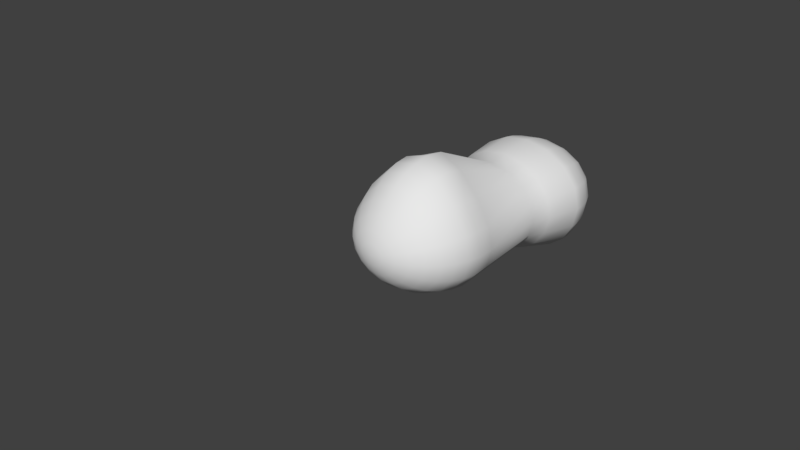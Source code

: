 # Source: ninja.blend  (saved by Blender 2.79.0; exported with 4.5.12 LTS)
import bpy
from mathutils import Matrix  # noqa: F401  (used for matrix-valued properties, if any)

bpy.ops.wm.read_factory_settings(use_empty=True)
scene = bpy.context.scene
scene.name = 'Scene'

# ---- collections
col_collection_1 = bpy.data.collections.new('Collection 1'); scene.collection.children.link(col_collection_1)

# ---- materials (node trees are filled in below, after node groups)
mat_material_001 = bpy.data.materials.new('Material.001')
mat_material_001.alpha_threshold = 0.0
mat_material_001.use_transparent_shadow = False
mat_material_001.roughness = 0.5

# ---- material node trees

# ---- world
world_world = bpy.data.worlds.new('World'); scene.world = world_world
world_world.color = (0.05088, 0.05088, 0.05088)
world_world.use_sun_shadow = False
world_world.sun_shadow_jitter_overblur = 0.0
world_world.cycles.sampling_method = 'MANUAL'

# ---- cameras
cam_camera = bpy.data.cameras.new('Camera')
cam_camera.clip_end = 100.0
cam_camera.lens = 35.0
cam_camera.sensor_width = 32.0
cam_camera.sensor_height = 18.0
cam_camera.ortho_scale = 7.314
cam_camera.dof.focus_distance = 0.0
cam_camera.dof.aperture_fstop = 128.0

# ---- meshes
me_sphere = bpy.data.meshes.new('Sphere')
me_sphere.from_pydata([(0.02031, 4.006, -0.1819), (0.1411, 3.732, -0.5837), (0.1928, 3.581, -0.6813), (0.2342, 3.408, -0.7538), (0.2513, 3.22, -0.7984), (3.553e-15, 1.025, -0.8135), (3.553e-15, 0.8302, -0.7984), (3.553e-15, 0.6426, -0.7538), (3.553e-15, 0.4697, -0.6813), (3.553e-15, 0.3182, -0.5837), (3.553e-15, 0.1938, -0.4648), (3.553e-15, 0.1014, -0.3291), (3.553e-15, 0.04448, -0.1819), (0.0932, 4.006, -0.1702), (0.1895, 3.949, -0.3062), (0.2897, 3.857, -0.4316), (0.3874, 3.732, -0.5414), (0.4735, 3.581, -0.6316), (0.5372, 3.408, -0.6986), (0.5679, 3.22, -0.7399), (0.3827, 1.025, -0.7538), (0.3753, 0.8302, -0.7399), (0.3536, 0.6426, -0.6986), (0.3182, 0.4697, -0.6316), (0.2706, 0.3182, -0.5414), (0.2126, 0.1938, -0.4316), (0.1464, 0.1014, -0.3062), (0.07466, 0.04448, -0.1702), (0.152, 4.006, -0.137), (0.2991, 3.949, -0.2411), (0.439, 3.857, -0.3371), (0.5645, 3.732, -0.4211), (0.6677, 3.581, -0.4902), (0.7416, 3.408, -0.5414), (0.781, 3.22, -0.573), (0.7071, 1.025, -0.5837), (0.6935, 0.8302, -0.573), (0.6533, 0.6426, -0.5414), (0.5879, 0.4697, -0.4902), (0.5, 0.3182, -0.4211), (0.3928, 0.1938, -0.3371), (0.2706, 0.1014, -0.2411), (0.1379, 0.04448, -0.137), (0.1889, 4.006, -0.08736), (0.3668, 3.949, -0.1437), (0.5306, 3.857, -0.1956), (0.6734, 3.732, -0.2411), (0.7891, 3.581, -0.2785), (0.8731, 3.408, -0.3062), (0.9223, 3.22, -0.3233), (0.9239, 1.025, -0.3291), (0.9061, 0.8302, -0.3233), (0.8536, 0.6426, -0.3062), (0.7682, 0.4697, -0.2785), (0.6533, 0.3182, -0.2411), (0.5133, 0.1938, -0.1956), (0.3536, 0.1014, -0.1437), (0.1802, 0.04448, -0.08736), (0.1993, 4.006, -0.02877), (0.3861, 3.949, -0.02877), (0.5578, 3.857, -0.02877), (0.7082, 3.732, -0.02877), (0.8317, 3.581, -0.02877), (0.9239, 3.408, -0.02877), (0.9808, 3.22, -0.02877), (1.0, 1.025, -0.02877), (0.9808, 0.8302, -0.02877), (0.9239, 0.6426, -0.02877), (0.8315, 0.4697, -0.02877), (0.7071, 0.3182, -0.02877), (0.5556, 0.1938, -0.02877), (0.3827, 0.1014, -0.02877), (0.1951, 0.04448, -0.02877), (0.1817, 4.006, 0.02982), (0.3536, 3.949, 0.08615), (0.5133, 3.857, 0.1381), (0.6533, 3.732, 0.1836), (0.7682, 3.581, 0.2209), (0.8536, 3.408, 0.2487), (0.9061, 3.22, 0.2658), (0.9239, 1.025, 0.2892), (0.9061, 0.8302, 0.2824), (0.8536, 0.6426, 0.2624), (0.7682, 0.4697, 0.2305), (0.6533, 0.3182, 0.189), (0.5133, 0.1938, 0.14), (0.3536, 0.1014, 0.08632), (0.1802, 0.04448, 0.02982), (0.1382, 4.006, 0.07949), (0.2706, 3.949, 0.1836), (0.3928, 3.857, 0.2795), (0.5, 3.732, 0.3636), (0.5879, 3.581, 0.4326), (0.6533, 3.408, 0.4839), (0.6935, 3.22, 0.5155), (0.7071, 1.025, 0.6391), (0.6935, 0.8302, 0.6221), (0.6533, 0.6426, 0.5731), (0.5879, 0.4697, 0.4979), (0.5, 0.3182, 0.4039), (0.3928, 0.1938, 0.2987), (0.2706, 0.1014, 0.189), (0.1379, 0.04448, 0.07956), (0.07467, 4.006, 0.1127), (0.1464, 3.949, 0.2487), (0.2126, 3.857, 0.374), (0.2706, 3.732, 0.4839), (0.3182, 3.581, 0.5741), (0.3536, 3.408, 0.6411), (0.3753, 3.22, 0.6823), (0.3827, 1.025, 0.9524), (0.3753, 0.8302, 0.9154), (0.3536, 0.6426, 0.8415), (0.3182, 0.4697, 0.719), (0.2706, 0.3182, 0.5731), (0.2126, 0.1938, 0.4176), (0.1464, 0.1014, 0.2624), (0.07466, 0.04448, 0.1135), (-6.902e-08, 4.006, 0.1243), (-1.137e-07, 3.949, 0.2715), (-1.435e-07, 3.857, 0.4072), (-8.392e-08, 3.732, 0.5261), (-2.329e-07, 3.581, 0.6237), (-2.031e-07, 3.408, 0.6962), (-1.435e-07, 3.22, 0.7409), (-2.329e-07, 1.025, 1.077), (-1.435e-07, 0.8302, 1.017), (-2.627e-07, 0.6426, 0.9373), (-2.329e-07, 0.4697, 0.8085), (-8.392e-08, 0.3182, 0.6391), (-1.584e-07, 0.1938, 0.4624), (-1.733e-07, 0.1014, 0.2892), (-5.412e-08, 0.04448, 0.1256), (3.553e-15, 0.02527, -0.02877), (-0.07465, 4.006, 0.1127), (-0.1464, 3.949, 0.2487), (-0.2126, 3.857, 0.374), (-0.2706, 3.732, 0.4839), (-0.3182, 3.581, 0.5741), (-0.3536, 3.408, 0.6411), (-0.3753, 3.22, 0.6823), (-0.3827, 1.025, 0.9524), (-0.3753, 0.8302, 0.9154), (-0.3536, 0.6426, 0.8415), (-0.3182, 0.4697, 0.719), (-0.2706, 0.3182, 0.5731), (-0.2126, 0.1938, 0.4176), (-0.1464, 0.1014, 0.2624), (-0.07466, 0.04448, 0.1135), (-0.1377, 4.006, 0.07949), (-0.2706, 3.949, 0.1836), (-0.3928, 3.857, 0.2795), (-0.5, 3.732, 0.3636), (-0.5879, 3.581, 0.4326), (-0.6533, 3.408, 0.4839), (-0.6935, 3.22, 0.5155), (-0.7071, 1.025, 0.6391), (-0.6935, 0.8302, 0.6221), (-0.6533, 0.6426, 0.5731), (-0.5879, 0.4697, 0.4979), (-0.5, 0.3182, 0.4039), (-0.3928, 0.1938, 0.2987), (-0.2706, 0.1014, 0.189), (-0.1379, 0.04448, 0.07956), (0.004524, 4.025, -0.02877), (-0.1788, 4.006, 0.02982), (-0.3535, 3.949, 0.08615), (-0.5133, 3.857, 0.1381), (-0.6533, 3.732, 0.1836), (-0.7682, 3.581, 0.2209), (-0.8536, 3.408, 0.2487), (-0.9061, 3.22, 0.2658), (-0.9239, 1.025, 0.2892), (-0.9061, 0.8302, 0.2824), (-0.8536, 0.6426, 0.2624), (-0.7682, 0.4697, 0.2305), (-0.6533, 0.3182, 0.189), (-0.5133, 0.1938, 0.14), (-0.3536, 0.1014, 0.08632), (-0.1802, 0.04448, 0.02982), (-0.1909, 4.006, -0.02877), (-0.3793, 3.949, -0.02877), (-0.5533, 3.857, -0.02877), (-0.706, 3.732, -0.02877), (-0.8312, 3.581, -0.02877), (-0.9239, 3.408, -0.02877), (-0.9808, 3.22, -0.02877), (-1.0, 1.025, -0.02877), (-0.9808, 0.8302, -0.02877), (-0.9239, 0.6426, -0.02877), (-0.8315, 0.4697, -0.02877), (-0.7071, 0.3182, -0.02877), (-0.5556, 0.1938, -0.02877), (-0.3827, 0.1014, -0.02877), (-0.1951, 0.04448, -0.02877), (-0.1715, 4.006, -0.08736), (-0.3403, 3.949, -0.1437), (-0.4959, 3.857, -0.1956), (-0.6332, 3.732, -0.2411), (-0.7472, 3.581, -0.2785), (-0.834, 3.408, -0.3062), (-0.89, 3.22, -0.3233), (-0.9239, 1.025, -0.3291), (-0.9061, 0.8302, -0.3233), (-0.8536, 0.6426, -0.3062), (-0.7682, 0.4697, -0.2785), (-0.6533, 0.3182, -0.2411), (-0.5133, 0.1938, -0.1956), (-0.3536, 0.1014, -0.1437), (-0.1802, 0.04448, -0.08736), (-0.1239, 4.006, -0.137), (-0.2421, 3.949, -0.2411), (-0.3467, 3.857, -0.3371), (-0.4355, 3.732, -0.4211), (-0.5082, 3.581, -0.4902), (-0.565, 3.408, -0.5414), (-0.606, 3.22, -0.573), (-0.7071, 1.025, -0.5837), (-0.6935, 0.8302, -0.573), (-0.6533, 0.6426, -0.5414), (-0.5879, 0.4697, -0.4902), (-0.5, 0.3182, -0.4211), (-0.3928, 0.1938, -0.3371), (-0.2706, 0.1014, -0.2411), (-0.1379, 0.04448, -0.137), (-0.05611, 4.006, -0.1702), (-0.1034, 3.949, -0.3062), (-0.1355, 3.857, -0.4316), (-0.1538, 3.732, -0.5414), (-0.1629, 3.581, -0.6316), (-0.1699, 3.408, -0.6986), (-0.1828, 3.22, -0.7399), (-0.3827, 1.025, -0.7538), (-0.3753, 0.8302, -0.7399), (-0.3536, 0.6426, -0.6986), (-0.3182, 0.4697, -0.6316), (-0.2706, 0.3182, -0.5414), (-0.2126, 0.1938, -0.4316), (-0.1464, 0.1014, -0.3062), (-0.07466, 0.04448, -0.1702), (0.04917, 3.949, -0.3291), (0.0907, 3.857, -0.4648), (0.2434, 3.093, -0.812), (0.5676, 3.093, -0.7524), (0.7874, 3.093, -0.5826), (0.9352, 3.093, -0.3285), (0.9981, 3.093, -0.02877), (0.9221, 3.093, 0.271), (0.7057, 3.093, 0.5251), (0.3819, 3.093, 0.6949), (-2.24e-07, 3.093, 0.7545), (-0.3819, 3.093, 0.6949), (-0.7057, 3.093, 0.5251), (-0.9221, 3.093, 0.271), (-0.9981, 3.093, -0.02877), (-0.909, 3.093, -0.3285), (-0.6241, 3.093, -0.5826), (-0.1963, 3.093, -0.7524), (0.1163, 2.589, -0.7292), (0.4294, 2.589, -0.6759), (0.6644, 2.589, -0.524), (0.8262, 2.589, -0.2968), (0.8925, 2.589, -0.02877), (0.8246, 2.589, 0.2393), (0.6311, 2.589, 0.4665), (0.3416, 2.589, 0.6183), (-1.96e-07, 2.589, 0.6717), (-0.3416, 2.589, 0.6183), (-0.6311, 2.589, 0.4665), (-0.8246, 2.589, 0.2393), (-0.8925, 2.589, -0.02877), (-0.823, 2.589, -0.2968), (-0.5978, 2.589, -0.524), (-0.2537, 2.589, -0.6759), (0.03692, 2.312, -0.6705), (0.3373, 2.312, -0.6216), (0.582, 2.312, -0.4825), (0.7555, 2.312, -0.2743), (0.8177, 2.312, -0.02877), (0.7555, 2.312, 0.2168), (0.5782, 2.312, 0.425), (0.3129, 2.312, 0.5641), (-1.763e-07, 2.312, 0.6129), (-0.3129, 2.312, 0.5641), (-0.5782, 2.312, 0.425), (-0.7555, 2.312, 0.2168), (-0.8177, 2.312, -0.02877), (-0.7555, 2.312, -0.2743), (-0.5745, 2.312, -0.4825), (-0.2886, 2.312, -0.6216), (0.007485, 1.286, -0.7845), (0.3735, 1.286, -0.727), (0.6817, 1.286, -0.5632), (0.8897, 1.286, -0.318), (0.963, 1.286, -0.02877), (0.8897, 1.286, 0.2745), (0.681, 1.286, 0.5957), (0.3685, 1.286, 0.9022), (-2.214e-07, 1.286, 1.055), (-0.3685, 1.286, 0.9022), (-0.681, 1.286, 0.5957), (-0.8897, 1.286, 0.2745), (-0.963, 1.286, -0.02877), (-0.8897, 1.286, -0.318), (-0.6802, 1.286, -0.5632), (-0.3636, 1.286, -0.727)], [], [(4, 3, 18, 19), (12, 11, 26, 27), (242, 4, 19, 243), (0, 164, 13), (133, 12, 27), (6, 5, 20, 21), (240, 0, 13, 14), (7, 6, 21, 22), (241, 240, 14, 15), (8, 7, 22, 23), (1, 241, 15, 16), (9, 8, 23, 24), (2, 1, 16, 17), (10, 9, 24, 25), (3, 2, 17, 18), (11, 10, 25, 26), (18, 17, 32, 33), (26, 25, 40, 41), (19, 18, 33, 34), (27, 26, 41, 42), (243, 19, 34, 244), (13, 164, 28), (133, 27, 42), (21, 20, 35, 36), (14, 13, 28, 29), (22, 21, 36, 37), (15, 14, 29, 30), (23, 22, 37, 38), (16, 15, 30, 31), (24, 23, 38, 39), (17, 16, 31, 32), (25, 24, 39, 40), (37, 36, 51, 52), (30, 29, 44, 45), (38, 37, 52, 53), (31, 30, 45, 46), (39, 38, 53, 54), (32, 31, 46, 47), (40, 39, 54, 55), (33, 32, 47, 48), (41, 40, 55, 56), (34, 33, 48, 49), (42, 41, 56, 57), (244, 34, 49, 245), (28, 164, 43), (133, 42, 57), (36, 35, 50, 51), (29, 28, 43, 44), (56, 55, 70, 71), (49, 48, 63, 64), (57, 56, 71, 72), (245, 49, 64, 246), (43, 164, 58), (133, 57, 72), (51, 50, 65, 66), (44, 43, 58, 59), (52, 51, 66, 67), (45, 44, 59, 60), (53, 52, 67, 68), (46, 45, 60, 61), (54, 53, 68, 69), (47, 46, 61, 62), (55, 54, 69, 70), (48, 47, 62, 63), (60, 59, 74, 75), (68, 67, 82, 83), (61, 60, 75, 76), (69, 68, 83, 84), (62, 61, 76, 77), (70, 69, 84, 85), (63, 62, 77, 78), (71, 70, 85, 86), (64, 63, 78, 79), (72, 71, 86, 87), (246, 64, 79, 247), (58, 164, 73), (133, 72, 87), (66, 65, 80, 81), (59, 58, 73, 74), (67, 66, 81, 82), (79, 78, 93, 94), (87, 86, 101, 102), (247, 79, 94, 248), (73, 164, 88), (133, 87, 102), (81, 80, 95, 96), (74, 73, 88, 89), (82, 81, 96, 97), (75, 74, 89, 90), (83, 82, 97, 98), (76, 75, 90, 91), (84, 83, 98, 99), (77, 76, 91, 92), (85, 84, 99, 100), (78, 77, 92, 93), (86, 85, 100, 101), (98, 97, 112, 113), (91, 90, 105, 106), (99, 98, 113, 114), (92, 91, 106, 107), (100, 99, 114, 115), (93, 92, 107, 108), (101, 100, 115, 116), (94, 93, 108, 109), (102, 101, 116, 117), (248, 94, 109, 249), (88, 164, 103), (133, 102, 117), (96, 95, 110, 111), (89, 88, 103, 104), (97, 96, 111, 112), (90, 89, 104, 105), (117, 116, 131, 132), (249, 109, 124, 250), (103, 164, 118), (133, 117, 132), (111, 110, 125, 126), (104, 103, 118, 119), (112, 111, 126, 127), (105, 104, 119, 120), (113, 112, 127, 128), (106, 105, 120, 121), (114, 113, 128, 129), (107, 106, 121, 122), (115, 114, 129, 130), (108, 107, 122, 123), (116, 115, 130, 131), (109, 108, 123, 124), (129, 128, 144, 145), (122, 121, 137, 138), (130, 129, 145, 146), (123, 122, 138, 139), (131, 130, 146, 147), (124, 123, 139, 140), (132, 131, 147, 148), (250, 124, 140, 251), (118, 164, 134), (133, 132, 148), (126, 125, 141, 142), (119, 118, 134, 135), (127, 126, 142, 143), (120, 119, 135, 136), (128, 127, 143, 144), (121, 120, 136, 137), (134, 164, 149), (133, 148, 163), (142, 141, 156, 157), (135, 134, 149, 150), (143, 142, 157, 158), (136, 135, 150, 151), (144, 143, 158, 159), (137, 136, 151, 152), (145, 144, 159, 160), (138, 137, 152, 153), (146, 145, 160, 161), (139, 138, 153, 154), (147, 146, 161, 162), (140, 139, 154, 155), (148, 147, 162, 163), (251, 140, 155, 252), (153, 152, 168, 169), (161, 160, 176, 177), (154, 153, 169, 170), (162, 161, 177, 178), (155, 154, 170, 171), (163, 162, 178, 179), (252, 155, 171, 253), (149, 164, 165), (133, 163, 179), (157, 156, 172, 173), (150, 149, 165, 166), (158, 157, 173, 174), (151, 150, 166, 167), (159, 158, 174, 175), (152, 151, 167, 168), (160, 159, 175, 176), (173, 172, 187, 188), (166, 165, 180, 181), (174, 173, 188, 189), (167, 166, 181, 182), (175, 174, 189, 190), (168, 167, 182, 183), (176, 175, 190, 191), (169, 168, 183, 184), (177, 176, 191, 192), (170, 169, 184, 185), (178, 177, 192, 193), (171, 170, 185, 186), (179, 178, 193, 194), (253, 171, 186, 254), (165, 164, 180), (133, 179, 194), (192, 191, 206, 207), (185, 184, 199, 200), (193, 192, 207, 208), (186, 185, 200, 201), (194, 193, 208, 209), (254, 186, 201, 255), (180, 164, 195), (133, 194, 209), (188, 187, 202, 203), (181, 180, 195, 196), (189, 188, 203, 204), (182, 181, 196, 197), (190, 189, 204, 205), (183, 182, 197, 198), (191, 190, 205, 206), (184, 183, 198, 199), (196, 195, 210, 211), (204, 203, 218, 219), (197, 196, 211, 212), (205, 204, 219, 220), (198, 197, 212, 213), (206, 205, 220, 221), (199, 198, 213, 214), (207, 206, 221, 222), (200, 199, 214, 215), (208, 207, 222, 223), (201, 200, 215, 216), (209, 208, 223, 224), (255, 201, 216, 256), (195, 164, 210), (133, 209, 224), (203, 202, 217, 218), (215, 214, 229, 230), (223, 222, 237, 238), (216, 215, 230, 231), (224, 223, 238, 239), (256, 216, 231, 257), (210, 164, 225), (133, 224, 239), (218, 217, 232, 233), (211, 210, 225, 226), (219, 218, 233, 234), (212, 211, 226, 227), (220, 219, 234, 235), (213, 212, 227, 228), (221, 220, 235, 236), (214, 213, 228, 229), (222, 221, 236, 237), (234, 233, 6, 7), (227, 226, 240, 241), (235, 234, 7, 8), (228, 227, 241, 1), (236, 235, 8, 9), (229, 228, 1, 2), (237, 236, 9, 10), (230, 229, 2, 3), (238, 237, 10, 11), (231, 230, 3, 4), (239, 238, 11, 12), (257, 231, 4, 242), (225, 164, 0), (133, 239, 12), (233, 232, 5, 6), (226, 225, 0, 240), (273, 257, 242, 258), (272, 256, 257, 273), (271, 255, 256, 272), (270, 254, 255, 271), (269, 253, 254, 270), (268, 252, 253, 269), (267, 251, 252, 268), (266, 250, 251, 267), (265, 249, 250, 266), (264, 248, 249, 265), (263, 247, 248, 264), (262, 246, 247, 263), (261, 245, 246, 262), (260, 244, 245, 261), (259, 243, 244, 260), (258, 242, 243, 259), (274, 258, 259, 275), (275, 259, 260, 276), (276, 260, 261, 277), (277, 261, 262, 278), (278, 262, 263, 279), (279, 263, 264, 280), (280, 264, 265, 281), (281, 265, 266, 282), (282, 266, 267, 283), (283, 267, 268, 284), (284, 268, 269, 285), (285, 269, 270, 286), (286, 270, 271, 287), (287, 271, 272, 288), (288, 272, 273, 289), (289, 273, 258, 274), (305, 289, 274, 290), (304, 288, 289, 305), (303, 287, 288, 304), (302, 286, 287, 303), (301, 285, 286, 302), (300, 284, 285, 301), (299, 283, 284, 300), (298, 282, 283, 299), (297, 281, 282, 298), (296, 280, 281, 297), (295, 279, 280, 296), (294, 278, 279, 295), (293, 277, 278, 294), (292, 276, 277, 293), (291, 275, 276, 292), (290, 274, 275, 291), (5, 290, 291, 20), (20, 291, 292, 35), (35, 292, 293, 50), (50, 293, 294, 65), (65, 294, 295, 80), (80, 295, 296, 95), (95, 296, 297, 110), (110, 297, 298, 125), (125, 298, 299, 141), (141, 299, 300, 156), (156, 300, 301, 172), (172, 301, 302, 187), (187, 302, 303, 202), (202, 303, 304, 217), (217, 304, 305, 232), (232, 305, 290, 5)])
me_sphere.polygons.foreach_set('use_smooth', [True] * 320)
_uv = me_sphere.uv_layers.new(name='UVMap')
_uv.uv.foreach_set('vector', [0.1829, 0.5759, 0.1817, 0.6117, 0.1192, 0.6117, 0.1166, 0.5759, 0.4381, 0.9239, 0.464, 0.9148, 0.4647, 0.938, 0.4384, 0.9357, 0.1833, 0.5518, 0.1829, 0.5759, 0.1166, 0.5759, 0.1158, 0.5518, 0.7551, 0.8566, 0.729, 0.8521, 0.7551, 0.8424, 0.4116, 0.9291, 0.4381, 0.9239, 0.4384, 0.9357, 0.1827, 0.1268, 0.1832, 0.1633, 0.1156, 0.1633, 0.1164, 0.1268, 0.7798, 0.8611, 0.7551, 0.8566, 0.7551, 0.8424, 0.7798, 0.8331, 0.1815, 0.09209, 0.1827, 0.1268, 0.1164, 0.1268, 0.119, 0.09209, 0.8021, 0.8652, 0.7798, 0.8611, 0.7798, 0.8331, 0.8021, 0.8247, 0.1795, 0.06049, 0.1815, 0.09209, 0.119, 0.09209, 0.1232, 0.06049, 0.1769, 0.6748, 0.1736, 0.6996, 0.1361, 0.6996, 0.1291, 0.6748, 0.1767, 0.03321, 0.1795, 0.06049, 0.1232, 0.06049, 0.1289, 0.03321, 0.1796, 0.6451, 0.1769, 0.6748, 0.1291, 0.6748, 0.1234, 0.6451, 0.1734, 0.0113, 0.1767, 0.03321, 0.1289, 0.03321, 0.1358, 0.0113, 0.1817, 0.6117, 0.1796, 0.6451, 0.1234, 0.6451, 0.1192, 0.6117, 0.464, 0.9148, 0.4884, 0.9023, 0.4895, 0.936, 0.4647, 0.938, 0.1192, 0.6117, 0.1234, 0.6451, 0.07301, 0.6463, 0.06316, 0.6131, 0.4647, 0.938, 0.4895, 0.936, 0.479, 0.966, 0.4575, 0.9587, 0.1166, 0.5759, 0.1192, 0.6117, 0.06316, 0.6131, 0.0571, 0.5774, 0.4384, 0.9357, 0.4647, 0.938, 0.4575, 0.9587, 0.4348, 0.9462, 0.1158, 0.5518, 0.1166, 0.5759, 0.0571, 0.5774, 0.05525, 0.5533, 0.7551, 0.8424, 0.729, 0.8521, 0.7511, 0.8297, 0.4116, 0.9291, 0.4384, 0.9357, 0.4348, 0.9462, 0.1164, 0.1268, 0.1156, 0.1633, 0.05492, 0.1647, 0.05695, 0.1282, 0.7798, 0.8331, 0.7551, 0.8424, 0.7511, 0.8297, 0.7719, 0.8081, 0.119, 0.09209, 0.1164, 0.1268, 0.05695, 0.1282, 0.06299, 0.09344, 0.8021, 0.8247, 0.7798, 0.8331, 0.7719, 0.8081, 0.7907, 0.7884, 0.1232, 0.06049, 0.119, 0.09209, 0.06299, 0.09344, 0.07282, 0.06171, 0.1291, 0.6748, 0.1361, 0.6996, 0.1024, 0.7004, 0.08625, 0.6758, 0.1289, 0.03321, 0.1232, 0.06049, 0.07282, 0.06171, 0.08604, 0.03425, 0.1234, 0.6451, 0.1291, 0.6748, 0.08625, 0.6758, 0.07301, 0.6463, 0.1358, 0.0113, 0.1289, 0.03321, 0.08604, 0.03425, 0.1022, 0.01211, 0.06299, 0.09344, 0.05695, 0.1282, 0.01336, 0.1309, 0.02193, 0.09594, 0.7907, 0.7884, 0.7719, 0.8081, 0.7574, 0.7899, 0.7695, 0.7619, 0.07282, 0.06171, 0.06299, 0.09344, 0.02193, 0.09594, 0.03586, 0.06396, 0.8066, 0.7712, 0.7907, 0.7884, 0.7695, 0.7619, 0.7797, 0.7374, 0.08604, 0.03425, 0.07282, 0.06171, 0.03586, 0.06396, 0.05461, 0.03616, 0.07301, 0.6463, 0.08625, 0.6758, 0.05482, 0.6777, 0.03605, 0.6486, 0.1022, 0.01211, 0.08604, 0.03425, 0.05461, 0.03616, 0.07746, 0.01362, 0.06316, 0.6131, 0.07301, 0.6463, 0.03605, 0.6486, 0.0221, 0.6156, 0.4575, 0.9587, 0.479, 0.966, 0.4587, 0.9877, 0.4435, 0.9736, 0.0571, 0.5774, 0.06316, 0.6131, 0.0221, 0.6156, 0.01351, 0.58, 0.4348, 0.9462, 0.4575, 0.9587, 0.4435, 0.9736, 0.4276, 0.9538, 0.05525, 0.5533, 0.0571, 0.5774, 0.01351, 0.58, 0.01089, 0.556, 0.7511, 0.8297, 0.729, 0.8521, 0.7437, 0.8203, 0.4116, 0.9291, 0.4348, 0.9462, 0.4276, 0.9538, 0.05695, 0.1282, 0.05492, 0.1647, 0.01047, 0.1674, 0.01336, 0.1309, 0.7719, 0.8081, 0.7511, 0.8297, 0.7437, 0.8203, 0.7574, 0.7899, 0.6853, 0.6986, 0.6694, 0.6789, 0.6957, 0.6775, 0.7034, 0.6977, 0.6305, 0.1054, 0.6358, 0.07096, 0.6795, 0.06863, 0.6769, 0.1029, 0.4276, 0.9538, 0.4435, 0.9736, 0.4248, 0.9806, 0.4181, 0.9574, 0.6289, 0.129, 0.6305, 0.1054, 0.6769, 0.1029, 0.6761, 0.1265, 0.7437, 0.8203, 0.729, 0.8521, 0.734, 0.8159, 0.4116, 0.9291, 0.4276, 0.9538, 0.4181, 0.9574, 0.6304, 0.5537, 0.6286, 0.5168, 0.6759, 0.5143, 0.6768, 0.5512, 0.7574, 0.7899, 0.7437, 0.8203, 0.734, 0.8159, 0.7384, 0.7811, 0.6356, 0.5896, 0.6304, 0.5537, 0.6768, 0.5512, 0.6793, 0.5873, 0.7695, 0.7619, 0.7574, 0.7899, 0.7384, 0.7811, 0.742, 0.7491, 0.6441, 0.6233, 0.6356, 0.5896, 0.6793, 0.5873, 0.6834, 0.6212, 0.7797, 0.7374, 0.7695, 0.7619, 0.742, 0.7491, 0.7446, 0.7212, 0.6555, 0.6535, 0.6441, 0.6233, 0.6834, 0.6212, 0.6889, 0.6517, 0.6443, 0.03981, 0.6557, 0.0131, 0.6891, 0.01132, 0.6836, 0.03771, 0.6694, 0.6789, 0.6555, 0.6535, 0.6889, 0.6517, 0.6957, 0.6775, 0.6358, 0.07096, 0.6443, 0.03981, 0.6836, 0.03771, 0.6795, 0.06863, 0.742, 0.7491, 0.7384, 0.7811, 0.7178, 0.7832, 0.7121, 0.7521, 0.6834, 0.6212, 0.6793, 0.5873, 0.7293, 0.5873, 0.7284, 0.6212, 0.7446, 0.7212, 0.742, 0.7491, 0.7121, 0.7521, 0.7066, 0.725, 0.6889, 0.6517, 0.6834, 0.6212, 0.7284, 0.6212, 0.7272, 0.6517, 0.6836, 0.03771, 0.6891, 0.01132, 0.7274, 0.0113, 0.7286, 0.03769, 0.6957, 0.6775, 0.6889, 0.6517, 0.7272, 0.6517, 0.7257, 0.6775, 0.6795, 0.06863, 0.6836, 0.03771, 0.7286, 0.03769, 0.7294, 0.0686, 0.7034, 0.6977, 0.6957, 0.6775, 0.7257, 0.6775, 0.7241, 0.6976, 0.6769, 0.1029, 0.6795, 0.06863, 0.7294, 0.0686, 0.73, 0.1029, 0.4181, 0.9574, 0.4248, 0.9806, 0.4042, 0.9785, 0.4076, 0.9563, 0.6761, 0.1265, 0.6769, 0.1029, 0.73, 0.1029, 0.7301, 0.1265, 0.734, 0.8159, 0.729, 0.8521, 0.7235, 0.8169, 0.4116, 0.9291, 0.4181, 0.9574, 0.4076, 0.9563, 0.6768, 0.5512, 0.6759, 0.5143, 0.73, 0.5143, 0.7298, 0.5512, 0.7384, 0.7811, 0.734, 0.8159, 0.7235, 0.8169, 0.7178, 0.7832, 0.6793, 0.5873, 0.6768, 0.5512, 0.7298, 0.5512, 0.7293, 0.5873, 0.73, 0.1029, 0.7294, 0.0686, 0.7781, 0.07087, 0.7816, 0.1053, 0.4076, 0.9563, 0.4042, 0.9785, 0.3848, 0.9676, 0.3977, 0.9508, 0.7301, 0.1265, 0.73, 0.1029, 0.7816, 0.1053, 0.7826, 0.1289, 0.7235, 0.8169, 0.729, 0.8521, 0.7139, 0.8233, 0.4116, 0.9291, 0.4076, 0.9563, 0.3977, 0.9508, 0.7298, 0.5512, 0.73, 0.5143, 0.7826, 0.5167, 0.7814, 0.5536, 0.7178, 0.7832, 0.7235, 0.8169, 0.7139, 0.8233, 0.6989, 0.7958, 0.7293, 0.5873, 0.7298, 0.5512, 0.7814, 0.5536, 0.7779, 0.5895, 0.7121, 0.7521, 0.7178, 0.7832, 0.6989, 0.7958, 0.6845, 0.7704, 0.7284, 0.6212, 0.7293, 0.5873, 0.7779, 0.5895, 0.7721, 0.6233, 0.7066, 0.725, 0.7121, 0.7521, 0.6845, 0.7704, 0.6715, 0.7483, 0.7272, 0.6517, 0.7284, 0.6212, 0.7721, 0.6233, 0.7644, 0.6534, 0.7286, 0.03769, 0.7274, 0.0113, 0.7646, 0.01304, 0.7723, 0.03973, 0.7257, 0.6775, 0.7272, 0.6517, 0.7644, 0.6534, 0.755, 0.6788, 0.7294, 0.0686, 0.7286, 0.03769, 0.7723, 0.03973, 0.7781, 0.07087, 0.7241, 0.6976, 0.7257, 0.6775, 0.755, 0.6788, 0.7442, 0.6986, 0.3424, 0.6262, 0.3298, 0.5931, 0.3779, 0.5901, 0.3856, 0.6235, 0.6715, 0.7483, 0.6845, 0.7704, 0.6634, 0.8012, 0.6446, 0.7875, 0.3592, 0.6556, 0.3424, 0.6262, 0.3856, 0.6235, 0.396, 0.6533, 0.3428, 0.04235, 0.3597, 0.0148, 0.3964, 0.01249, 0.386, 0.03964, 0.3798, 0.68, 0.3592, 0.6556, 0.396, 0.6533, 0.4086, 0.6782, 0.3302, 0.07414, 0.3428, 0.04235, 0.386, 0.03964, 0.3782, 0.07113, 0.4032, 0.6986, 0.3798, 0.68, 0.4086, 0.6782, 0.4231, 0.6973, 0.3225, 0.1089, 0.3302, 0.07414, 0.3782, 0.07113, 0.3735, 0.1057, 0.3977, 0.9508, 0.3848, 0.9676, 0.3697, 0.9497, 0.39, 0.9417, 0.3201, 0.1328, 0.3225, 0.1089, 0.3735, 0.1057, 0.372, 0.1295, 0.7139, 0.8233, 0.729, 0.8521, 0.7065, 0.8341, 0.4116, 0.9291, 0.3977, 0.9508, 0.39, 0.9417, 0.3222, 0.5575, 0.3196, 0.5208, 0.3715, 0.5175, 0.3731, 0.5543, 0.6989, 0.7958, 0.7139, 0.8233, 0.7065, 0.8341, 0.6843, 0.8169, 0.3298, 0.5931, 0.3222, 0.5575, 0.3731, 0.5543, 0.3779, 0.5901, 0.6845, 0.7704, 0.6989, 0.7958, 0.6843, 0.8169, 0.6634, 0.8012, 0.39, 0.9417, 0.3697, 0.9497, 0.3612, 0.9275, 0.3856, 0.9303, 0.372, 0.1295, 0.3735, 0.1057, 0.4369, 0.1041, 0.4366, 0.1278, 0.7065, 0.8341, 0.729, 0.8521, 0.7024, 0.8477, 0.4116, 0.9291, 0.39, 0.9417, 0.3856, 0.9303, 0.3731, 0.5543, 0.3715, 0.5175, 0.4362, 0.5158, 0.4366, 0.5527, 0.6843, 0.8169, 0.7065, 0.8341, 0.7024, 0.8477, 0.6764, 0.8435, 0.3779, 0.5901, 0.3731, 0.5543, 0.4366, 0.5527, 0.4376, 0.5886, 0.6634, 0.8012, 0.6843, 0.8169, 0.6764, 0.8435, 0.652, 0.8398, 0.3856, 0.6235, 0.3779, 0.5901, 0.4376, 0.5886, 0.4394, 0.6221, 0.6446, 0.7875, 0.6634, 0.8012, 0.652, 0.8398, 0.6301, 0.8366, 0.396, 0.6533, 0.3856, 0.6235, 0.4394, 0.6221, 0.4417, 0.6521, 0.386, 0.03964, 0.3964, 0.01249, 0.4422, 0.0113, 0.4398, 0.03824, 0.4086, 0.6782, 0.396, 0.6533, 0.4417, 0.6521, 0.4446, 0.6772, 0.3782, 0.07113, 0.386, 0.03964, 0.4398, 0.03824, 0.438, 0.06957, 0.4231, 0.6973, 0.4086, 0.6782, 0.4446, 0.6772, 0.4478, 0.6967, 0.3735, 0.1057, 0.3782, 0.07113, 0.438, 0.06957, 0.4369, 0.1041, 0.4417, 0.6521, 0.4394, 0.6221, 0.4956, 0.6223, 0.4895, 0.6522, 0.4398, 0.03824, 0.4422, 0.0113, 0.49, 0.01141, 0.496, 0.03837, 0.4446, 0.6772, 0.4417, 0.6521, 0.4895, 0.6522, 0.4821, 0.6773, 0.438, 0.06957, 0.4398, 0.03824, 0.496, 0.03837, 0.5005, 0.06971, 0.3612, 0.9275, 0.3391, 0.9207, 0.338, 0.887, 0.3604, 0.9043, 0.4369, 0.1041, 0.438, 0.06957, 0.5005, 0.06971, 0.5032, 0.1042, 0.3856, 0.9303, 0.3612, 0.9275, 0.3604, 0.9043, 0.3853, 0.9185, 0.4366, 0.1278, 0.4369, 0.1041, 0.5032, 0.1042, 0.504, 0.128, 0.7024, 0.8477, 0.729, 0.8521, 0.7024, 0.8619, 0.4116, 0.9291, 0.3856, 0.9303, 0.3853, 0.9185, 0.4366, 0.5527, 0.4362, 0.5158, 0.5038, 0.516, 0.5029, 0.5528, 0.6764, 0.8435, 0.7024, 0.8477, 0.7024, 0.8619, 0.6764, 0.8714, 0.4376, 0.5886, 0.4366, 0.5527, 0.5029, 0.5528, 0.5001, 0.5887, 0.652, 0.8398, 0.6764, 0.8435, 0.6764, 0.8714, 0.652, 0.8803, 0.4394, 0.6221, 0.4376, 0.5886, 0.5001, 0.5887, 0.4956, 0.6223, 0.6301, 0.8366, 0.652, 0.8398, 0.652, 0.8803, 0.6301, 0.8881, 0.7024, 0.8619, 0.729, 0.8521, 0.7065, 0.8747, 0.4116, 0.9291, 0.3853, 0.9185, 0.3889, 0.908, 0.5029, 0.5528, 0.5038, 0.516, 0.5641, 0.5179, 0.5619, 0.5548, 0.6764, 0.8714, 0.7024, 0.8619, 0.7065, 0.8747, 0.6843, 0.8964, 0.5001, 0.5887, 0.5029, 0.5528, 0.5619, 0.5548, 0.5557, 0.5905, 0.652, 0.8803, 0.6764, 0.8714, 0.6843, 0.8964, 0.6634, 0.9166, 0.4956, 0.6223, 0.5001, 0.5887, 0.5557, 0.5905, 0.5456, 0.6239, 0.6301, 0.8881, 0.652, 0.8803, 0.6634, 0.9166, 0.6446, 0.9343, 0.4895, 0.6522, 0.4956, 0.6223, 0.5456, 0.6239, 0.5321, 0.6536, 0.496, 0.03837, 0.49, 0.01141, 0.5326, 0.0128, 0.5461, 0.04, 0.4821, 0.6773, 0.4895, 0.6522, 0.5321, 0.6536, 0.5156, 0.6784, 0.5005, 0.06971, 0.496, 0.03837, 0.5461, 0.04, 0.5561, 0.07153, 0.3604, 0.9043, 0.338, 0.887, 0.3485, 0.857, 0.3676, 0.8836, 0.5032, 0.1042, 0.5005, 0.06971, 0.5561, 0.07153, 0.5623, 0.1062, 0.3853, 0.9185, 0.3604, 0.9043, 0.3676, 0.8836, 0.3889, 0.908, 0.504, 0.128, 0.5032, 0.1042, 0.5623, 0.1062, 0.5641, 0.1299, 0.6286, 0.949, 0.6446, 0.9343, 0.6715, 0.9681, 0.6602, 0.9887, 0.3485, 0.857, 0.3323, 0.8291, 0.3582, 0.8016, 0.3688, 0.8353, 0.5561, 0.07153, 0.5461, 0.04, 0.5824, 0.0429, 0.5964, 0.07475, 0.3676, 0.8836, 0.3485, 0.857, 0.3688, 0.8353, 0.3816, 0.8687, 0.5623, 0.1062, 0.5561, 0.07153, 0.5964, 0.07475, 0.6051, 0.1096, 0.3889, 0.908, 0.3676, 0.8836, 0.3816, 0.8687, 0.3961, 0.9003, 0.5641, 0.1299, 0.5623, 0.1062, 0.6051, 0.1096, 0.6077, 0.1334, 0.7065, 0.8747, 0.729, 0.8521, 0.7139, 0.884, 0.4116, 0.9291, 0.3889, 0.908, 0.3961, 0.9003, 0.5619, 0.5548, 0.5641, 0.5179, 0.6077, 0.5214, 0.6047, 0.5582, 0.6843, 0.8964, 0.7065, 0.8747, 0.7139, 0.884, 0.6989, 0.9147, 0.5557, 0.5905, 0.5619, 0.5548, 0.6047, 0.5582, 0.596, 0.5937, 0.6634, 0.9166, 0.6843, 0.8964, 0.6989, 0.9147, 0.6845, 0.9431, 0.5456, 0.6239, 0.5557, 0.5905, 0.596, 0.5937, 0.5819, 0.6268, 0.6446, 0.9343, 0.6634, 0.9166, 0.6845, 0.9431, 0.6715, 0.9681, 0.3323, 0.8291, 0.3196, 0.8011, 0.3501, 0.7687, 0.3582, 0.8016, 0.94, 0.5553, 0.9377, 0.52, 0.9849, 0.5249, 0.9864, 0.5601, 0.6989, 0.9147, 0.7139, 0.884, 0.7235, 0.8885, 0.7178, 0.9235, 0.9459, 0.588, 0.94, 0.5553, 0.9864, 0.5601, 0.9895, 0.5925, 0.6845, 0.9431, 0.6989, 0.9147, 0.7178, 0.9235, 0.7121, 0.9558, 0.3501, 0.7687, 0.3448, 0.7379, 0.39, 0.7212, 0.3908, 0.7536, 0.6715, 0.9681, 0.6845, 0.9431, 0.7121, 0.9558, 0.7066, 0.9843, 0.3582, 0.8016, 0.3501, 0.7687, 0.3908, 0.7536, 0.3928, 0.7887, 0.9451, 0.04334, 0.9561, 0.0113, 0.9895, 0.01474, 0.9844, 0.04739, 0.3688, 0.8353, 0.3582, 0.8016, 0.3928, 0.7887, 0.3961, 0.8252, 0.9372, 0.07827, 0.9451, 0.04334, 0.9844, 0.04739, 0.9809, 0.08277, 0.3816, 0.8687, 0.3688, 0.8353, 0.3961, 0.8252, 0.4004, 0.8617, 0.9325, 0.1147, 0.9372, 0.07827, 0.9809, 0.08277, 0.9789, 0.1195, 0.3961, 0.9003, 0.3816, 0.8687, 0.4004, 0.8617, 0.4056, 0.8968, 0.9314, 0.1388, 0.9325, 0.1147, 0.9789, 0.1195, 0.9785, 0.1437, 0.7139, 0.884, 0.729, 0.8521, 0.7235, 0.8885, 0.4116, 0.9291, 0.3961, 0.9003, 0.4056, 0.8968, 0.3961, 0.8252, 0.3928, 0.7887, 0.4309, 0.7926, 0.426, 0.8283, 0.8072, 0.1106, 0.8114, 0.07531, 0.8563, 0.07547, 0.8571, 0.1108, 0.4004, 0.8617, 0.3961, 0.8252, 0.426, 0.8283, 0.421, 0.8638, 0.8046, 0.1473, 0.8072, 0.1106, 0.8571, 0.1108, 0.8576, 0.1475, 0.4056, 0.8968, 0.4004, 0.8617, 0.421, 0.8638, 0.4161, 0.8979, 0.8038, 0.1715, 0.8046, 0.1473, 0.8576, 0.1475, 0.8578, 0.1716, 0.7235, 0.8885, 0.729, 0.8521, 0.734, 0.8874, 0.4116, 0.9291, 0.4056, 0.8968, 0.4161, 0.8979, 0.8044, 0.588, 0.8036, 0.5527, 0.8577, 0.5529, 0.8575, 0.5882, 0.7178, 0.9235, 0.7235, 0.8885, 0.734, 0.8874, 0.7384, 0.9214, 0.807, 0.6205, 0.8044, 0.588, 0.8575, 0.5882, 0.857, 0.6206, 0.7121, 0.9558, 0.7178, 0.9235, 0.7384, 0.9214, 0.742, 0.9528, 0.3908, 0.7536, 0.39, 0.7212, 0.4398, 0.7262, 0.4355, 0.7581, 0.817, 0.04277, 0.8239, 0.01423, 0.8539, 0.01434, 0.8553, 0.04291, 0.3928, 0.7887, 0.3908, 0.7536, 0.4355, 0.7581, 0.4309, 0.7926, 0.8114, 0.07531, 0.817, 0.04277, 0.8553, 0.04291, 0.8563, 0.07547, 0.7384, 0.9214, 0.734, 0.8874, 0.7437, 0.881, 0.7574, 0.9088, 0.857, 0.6206, 0.8575, 0.5882, 0.9092, 0.5828, 0.9057, 0.6156, 0.742, 0.9528, 0.7384, 0.9214, 0.7574, 0.9088, 0.7695, 0.9346, 0.4355, 0.7581, 0.4398, 0.7262, 0.4864, 0.7524, 0.4775, 0.7816, 0.8553, 0.04291, 0.8539, 0.01434, 0.8832, 0.0113, 0.8926, 0.03904, 0.4309, 0.7926, 0.4355, 0.7581, 0.4775, 0.7816, 0.4666, 0.8126, 0.8563, 0.07547, 0.8553, 0.04291, 0.8926, 0.03904, 0.9002, 0.07092, 0.426, 0.8283, 0.4309, 0.7926, 0.4666, 0.8126, 0.454, 0.844, 0.8571, 0.1108, 0.8563, 0.07547, 0.9002, 0.07092, 0.9059, 0.1057, 0.421, 0.8638, 0.426, 0.8283, 0.454, 0.844, 0.4403, 0.8746, 0.8576, 0.1475, 0.8571, 0.1108, 0.9059, 0.1057, 0.9094, 0.1421, 0.4161, 0.8979, 0.421, 0.8638, 0.4403, 0.8746, 0.426, 0.9034, 0.8578, 0.1716, 0.8576, 0.1475, 0.9094, 0.1421, 0.9104, 0.1662, 0.734, 0.8874, 0.729, 0.8521, 0.7437, 0.881, 0.4116, 0.9291, 0.4161, 0.8979, 0.426, 0.9034, 0.8575, 0.5882, 0.8577, 0.5529, 0.9104, 0.5474, 0.9092, 0.5828, 0.2883, 0.6156, 0.2756, 0.6486, 0.2331, 0.6463, 0.241, 0.6131, 0.4403, 0.8746, 0.454, 0.844, 0.4759, 0.87, 0.4554, 0.8925, 0.2961, 0.58, 0.2883, 0.6156, 0.241, 0.6131, 0.2459, 0.5774, 0.426, 0.9034, 0.4403, 0.8746, 0.4554, 0.8925, 0.4337, 0.9125, 0.2985, 0.556, 0.2961, 0.58, 0.2459, 0.5774, 0.2474, 0.5533, 0.7437, 0.881, 0.729, 0.8521, 0.7511, 0.8702, 0.4116, 0.9291, 0.426, 0.9034, 0.4337, 0.9125, 0.296, 0.1309, 0.2986, 0.1674, 0.2475, 0.1647, 0.2458, 0.1282, 0.7574, 0.9088, 0.7437, 0.881, 0.7511, 0.8702, 0.7719, 0.8876, 0.2882, 0.09594, 0.296, 0.1309, 0.2458, 0.1282, 0.2409, 0.09344, 0.7695, 0.9346, 0.7574, 0.9088, 0.7719, 0.8876, 0.7907, 0.9038, 0.2755, 0.06396, 0.2882, 0.09594, 0.2409, 0.09344, 0.2329, 0.06171, 0.7797, 0.9572, 0.7695, 0.9346, 0.7907, 0.9038, 0.8066, 0.9181, 0.4666, 0.8126, 0.4775, 0.7816, 0.5103, 0.8205, 0.4945, 0.8457, 0.2756, 0.6486, 0.2586, 0.6777, 0.2224, 0.6758, 0.2331, 0.6463, 0.454, 0.844, 0.4666, 0.8126, 0.4945, 0.8457, 0.4759, 0.87, 0.2409, 0.09344, 0.2458, 0.1282, 0.1827, 0.1268, 0.1815, 0.09209, 0.7907, 0.9038, 0.7719, 0.8876, 0.7798, 0.8611, 0.8021, 0.8652, 0.2329, 0.06171, 0.2409, 0.09344, 0.1815, 0.09209, 0.1795, 0.06049, 0.2224, 0.6758, 0.2093, 0.7004, 0.1736, 0.6996, 0.1769, 0.6748, 0.2222, 0.03425, 0.2329, 0.06171, 0.1795, 0.06049, 0.1767, 0.03321, 0.2331, 0.6463, 0.2224, 0.6758, 0.1769, 0.6748, 0.1796, 0.6451, 0.4759, 0.87, 0.4945, 0.8457, 0.5103, 0.8868, 0.4884, 0.9023, 0.241, 0.6131, 0.2331, 0.6463, 0.1796, 0.6451, 0.1817, 0.6117, 0.4554, 0.8925, 0.4759, 0.87, 0.4884, 0.9023, 0.464, 0.9148, 0.2459, 0.5774, 0.241, 0.6131, 0.1817, 0.6117, 0.1829, 0.5759, 0.4337, 0.9125, 0.4554, 0.8925, 0.464, 0.9148, 0.4381, 0.9239, 0.2474, 0.5533, 0.2459, 0.5774, 0.1829, 0.5759, 0.1833, 0.5518, 0.7511, 0.8702, 0.729, 0.8521, 0.7551, 0.8566, 0.4116, 0.9291, 0.4337, 0.9125, 0.4381, 0.9239, 0.2458, 0.1282, 0.2475, 0.1647, 0.1832, 0.1633, 0.1827, 0.1268, 0.7719, 0.8876, 0.7511, 0.8702, 0.7551, 0.8566, 0.7798, 0.8611, 0.2383, 0.4595, 0.2474, 0.5533, 0.1833, 0.5518, 0.1809, 0.4582, 0.284, 0.4619, 0.2985, 0.556, 0.2474, 0.5533, 0.2383, 0.4595, 0.8568, 0.2606, 0.8578, 0.1716, 0.9104, 0.1662, 0.9039, 0.2557, 0.8085, 0.2604, 0.8038, 0.1715, 0.8578, 0.1716, 0.8568, 0.2606, 0.9426, 0.2282, 0.9314, 0.1388, 0.9785, 0.1437, 0.9848, 0.2325, 0.5526, 0.2255, 0.5641, 0.1299, 0.6077, 0.1334, 0.5915, 0.2286, 0.4988, 0.2238, 0.504, 0.128, 0.5641, 0.1299, 0.5526, 0.2255, 0.4385, 0.2236, 0.4366, 0.1278, 0.504, 0.128, 0.4988, 0.2238, 0.3808, 0.2251, 0.372, 0.1295, 0.4366, 0.1278, 0.4385, 0.2236, 0.3344, 0.228, 0.3201, 0.1328, 0.372, 0.1295, 0.3808, 0.2251, 0.7291, 0.2227, 0.7301, 0.1265, 0.7826, 0.1289, 0.7761, 0.2249, 0.6808, 0.2227, 0.6761, 0.1265, 0.7301, 0.1265, 0.7291, 0.2227, 0.6386, 0.225, 0.6289, 0.129, 0.6761, 0.1265, 0.6808, 0.2227, 0.06645, 0.4595, 0.05525, 0.5533, 0.01089, 0.556, 0.02678, 0.4619, 0.1206, 0.4582, 0.1158, 0.5518, 0.05525, 0.5533, 0.06645, 0.4595, 0.1809, 0.4582, 0.1833, 0.5518, 0.1158, 0.5518, 0.1206, 0.4582, 0.1793, 0.4067, 0.1809, 0.4582, 0.1206, 0.4582, 0.124, 0.4067, 0.124, 0.4067, 0.1206, 0.4582, 0.06645, 0.4595, 0.07439, 0.4079, 0.07439, 0.4079, 0.06645, 0.4595, 0.02678, 0.4619, 0.03805, 0.4102, 0.6455, 0.278, 0.6386, 0.225, 0.6808, 0.2227, 0.6841, 0.276, 0.6841, 0.276, 0.6808, 0.2227, 0.7291, 0.2227, 0.7284, 0.276, 0.7284, 0.276, 0.7291, 0.2227, 0.7761, 0.2249, 0.7714, 0.278, 0.3445, 0.2806, 0.3344, 0.228, 0.3808, 0.2251, 0.387, 0.278, 0.387, 0.278, 0.3808, 0.2251, 0.4385, 0.2236, 0.4399, 0.2766, 0.4399, 0.2766, 0.4385, 0.2236, 0.4988, 0.2238, 0.4952, 0.2767, 0.4952, 0.2767, 0.4988, 0.2238, 0.5526, 0.2255, 0.5444, 0.2783, 0.5444, 0.2783, 0.5526, 0.2255, 0.5915, 0.2286, 0.5801, 0.2812, 0.9504, 0.2769, 0.9426, 0.2282, 0.9848, 0.2325, 0.989, 0.2808, 0.8119, 0.3088, 0.8085, 0.2604, 0.8568, 0.2606, 0.8561, 0.309, 0.8561, 0.309, 0.8568, 0.2606, 0.9039, 0.2557, 0.8993, 0.3045, 0.2737, 0.4102, 0.284, 0.4619, 0.2383, 0.4595, 0.2318, 0.4079, 0.2318, 0.4079, 0.2383, 0.4595, 0.1809, 0.4582, 0.1793, 0.4067, 0.2396, 0.2863, 0.2318, 0.4079, 0.1793, 0.4067, 0.1812, 0.285, 0.2862, 0.2888, 0.2737, 0.4102, 0.2318, 0.4079, 0.2396, 0.2863, 0.8569, 0.4309, 0.8561, 0.309, 0.8993, 0.3045, 0.9048, 0.426, 0.8078, 0.4308, 0.8119, 0.3088, 0.8561, 0.309, 0.8569, 0.4309, 0.944, 0.3984, 0.9504, 0.2769, 0.989, 0.2808, 0.987, 0.4029, 0.5542, 0.3981, 0.5444, 0.2783, 0.5801, 0.2812, 0.5939, 0.4013, 0.4995, 0.3964, 0.4952, 0.2767, 0.5444, 0.2783, 0.5542, 0.3981, 0.4381, 0.3962, 0.4399, 0.2766, 0.4952, 0.2767, 0.4995, 0.3964, 0.3793, 0.3977, 0.387, 0.278, 0.4399, 0.2766, 0.4381, 0.3962, 0.332, 0.4007, 0.3445, 0.2806, 0.387, 0.278, 0.3793, 0.3977, 0.7292, 0.3951, 0.7284, 0.276, 0.7714, 0.278, 0.777, 0.3973, 0.68, 0.3951, 0.6841, 0.276, 0.7284, 0.276, 0.7292, 0.3951, 0.6371, 0.3974, 0.6455, 0.278, 0.6841, 0.276, 0.68, 0.3951, 0.06466, 0.2863, 0.07439, 0.4079, 0.03805, 0.4102, 0.02426, 0.2888, 0.1198, 0.285, 0.124, 0.4067, 0.07439, 0.4079, 0.06466, 0.2863, 0.1812, 0.285, 0.1793, 0.4067, 0.124, 0.4067, 0.1198, 0.285, 0.1832, 0.1633, 0.1812, 0.285, 0.1198, 0.285, 0.1156, 0.1633, 0.1156, 0.1633, 0.1198, 0.285, 0.06466, 0.2863, 0.05492, 0.1647, 0.05492, 0.1647, 0.06466, 0.2863, 0.02426, 0.2888, 0.01047, 0.1674, 0.6286, 0.5168, 0.6371, 0.3974, 0.68, 0.3951, 0.6759, 0.5143, 0.6759, 0.5143, 0.68, 0.3951, 0.7292, 0.3951, 0.73, 0.5143, 0.73, 0.5143, 0.7292, 0.3951, 0.777, 0.3973, 0.7826, 0.5167, 0.3196, 0.5208, 0.332, 0.4007, 0.3793, 0.3977, 0.3715, 0.5175, 0.3715, 0.5175, 0.3793, 0.3977, 0.4381, 0.3962, 0.4362, 0.5158, 0.4362, 0.5158, 0.4381, 0.3962, 0.4995, 0.3964, 0.5038, 0.516, 0.5038, 0.516, 0.4995, 0.3964, 0.5542, 0.3981, 0.5641, 0.5179, 0.5641, 0.5179, 0.5542, 0.3981, 0.5939, 0.4013, 0.6077, 0.5214, 0.9377, 0.52, 0.944, 0.3984, 0.987, 0.4029, 0.9849, 0.5249, 0.8036, 0.5527, 0.8078, 0.4308, 0.8569, 0.4309, 0.8577, 0.5529, 0.8577, 0.5529, 0.8569, 0.4309, 0.9048, 0.426, 0.9104, 0.5474, 0.2986, 0.1674, 0.2862, 0.2888, 0.2396, 0.2863, 0.2475, 0.1647, 0.2475, 0.1647, 0.2396, 0.2863, 0.1812, 0.285, 0.1832, 0.1633])
me_sphere.materials.append(mat_material_001)
me_sphere.use_remesh_preserve_volume = False
me_sphere.use_remesh_preserve_attributes = False
me_sphere.use_mirror_vertex_groups = False
me_sphere.update()

# ---- objects
ob_sphere = bpy.data.objects.new('Sphere', me_sphere)
ob_camera = bpy.data.objects.new('Camera', cam_camera)

# ---- transforms, parenting, visibility, modifiers, constraints
ob_sphere.location = (0.0, 0.0, 0.0)
ob_sphere.lineart.crease_threshold = 0.0
ob_camera.location = (7.481, -6.508, 5.344)
ob_camera.rotation_euler = (1.109, 0.0, 0.8149)
ob_camera.lock_rotations_4d = False
ob_camera.empty_display_type = 'ARROWS'
ob_camera.color = (0.0, 0.0, 0.0, 0.0)
ob_camera.display_type = 'WIRE'
ob_camera.lineart.crease_threshold = 0.0

# ---- collection membership
col_collection_1.objects.link(ob_sphere)
col_collection_1.objects.link(ob_camera)

# ---- scene / render settings (as saved in the file)
scene.camera = ob_camera
scene.frame_start = 1; scene.frame_end = 250; scene.frame_set(1)
scene.render.engine = 'BLENDER_EEVEE_NEXT'
scene.render.resolution_percentage = 50
scene.render.dither_intensity = 0.0
scene.cycles.use_denoising = False
scene.cycles.samples = 128
scene.cycles.sampling_pattern = 'TABULATED_SOBOL'
scene.cycles.use_adaptive_sampling = False
scene.cycles.use_light_tree = False
scene.cycles.blur_glossy = 0.0
scene.cycles.sample_clamp_indirect = 0.0
scene.view_settings.view_transform = 'Standard'
bpy.context.view_layer.update()

# ---- added for rendering (the .blend has no usable light): sun
light_auto_sun = bpy.data.lights.new('AutoSun', 'SUN')
light_auto_sun.energy = 3.0
light_auto_sun.angle = 0.0523599
ob_auto_sun = bpy.data.objects.new('AutoSun', light_auto_sun)
scene.collection.objects.link(ob_auto_sun)
ob_auto_sun.rotation_euler = (0.872665, 0.174533, 0.523599)
bpy.context.view_layer.update()
